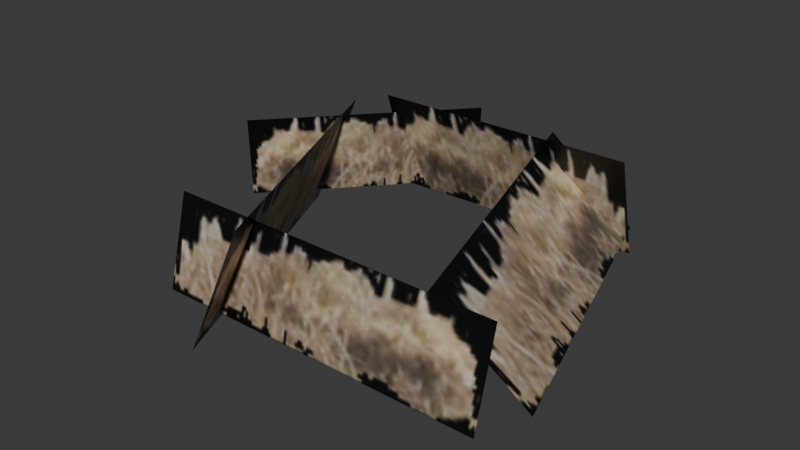 # Source: grass.blend  (saved by Blender 4.1.24; exported with 4.5.12 LTS)
import bpy
from mathutils import Matrix  # noqa: F401  (used for matrix-valued properties, if any)

bpy.ops.wm.read_factory_settings(use_empty=True)
scene = bpy.context.scene
scene.name = 'Scene'

# ---- images (referenced by path relative to the original .blend; pixels are not part of the script)
import os
ASSET_DIR = os.environ.get("B2B_ASSET_DIR", "")  # directory of the original .blend (textures are referenced by path, not embedded)
HERE = os.path.dirname(os.path.abspath(__file__))  # packed textures are extracted next to this script under _unpacked/

def load_image(name, relpath, width, height, colorspace="sRGB"):
    """Load a texture the original file referenced (path relative to the .blend, or extracted next to this script)."""
    p = next((c for c in (os.path.join(HERE, relpath), os.path.join(ASSET_DIR, relpath)) if relpath and os.path.exists(c)), "")
    if p:
        img = bpy.data.images.load(p, check_existing=True)
        img.name = name
    else:  # same state as the original file: an image datablock whose file is absent (Cycles renders it pink)
        img = bpy.data.images.new(name, width, height)
        img.source = "FILE"
        img.filepath = "//" + (relpath or name)
    img.colorspace_settings.name = colorspace
    return img
img_grass_i = load_image('.\\grass.i', '_unpacked/grass.97af5216.tga', 128, 32, 'sRGB')

# ---- materials (node trees are filled in below, after node groups)
mat_grass_png = bpy.data.materials.new('grass.png')
mat_grass_png.use_transparent_shadow = False
mat_grass_png.specular_color = (0.0, 0.0, 0.0)

# ---- material node trees
mat_grass_png.use_nodes = True; mat_grass_png.node_tree.nodes.clear()
_N = mat_grass_png.node_tree.nodes; _L = mat_grass_png.node_tree.links
n0 = _N.new('ShaderNodeTexImage'); n0.name = 'Image Texture'; n0.location = (0, 0)
n0.image = img_grass_i
n1 = _N.new('ShaderNodeBsdfPrincipled'); n1.name = 'Principled BSDF'; n1.location = (290, 0)
n2 = _N.new('ShaderNodeOutputMaterial'); n2.name = 'Material Output'; n2.location = (580, 0)
_L.new(n0.outputs[0], n1.inputs[0])
_L.new(n1.outputs[0], n2.inputs[0])
n2.is_active_output = True

# ---- world
world_world = bpy.data.worlds.new('World'); scene.world = world_world
world_world.use_nodes = True; world_world.node_tree.nodes.clear()
_N = world_world.node_tree.nodes; _L = world_world.node_tree.links
n0 = _N.new('ShaderNodeOutputWorld'); n0.name = 'World Output'; n0.location = (300, 300)
n1 = _N.new('ShaderNodeBackground'); n1.name = 'Background'; n1.location = (10, 300)
n1.inputs[0].default_value = (0.05088, 0.05088, 0.05088, 1.0)
_L.new(n1.outputs[0], n0.inputs[0])
n0.is_active_output = True
world_world.color = (0.05088, 0.05088, 0.05088)
world_world.use_sun_shadow = False
world_world.sun_shadow_jitter_overblur = 0.0

# ---- meshes
me_grass_ms3d_m = bpy.data.meshes.new('grass.ms3d.m')
me_grass_ms3d_m.from_pydata([(-9.867, -7.25, -0.06031), (8.092, -7.25, -0.06031), (-9.89, -5.968, 4.703), (8.094, -5.968, 4.703), (9.058, -4.594, -0.06031), (3.808, 12.58, -0.06031), (4.696, -5.952, 4.703), (-0.562, 11.25, 4.703), (-6.105, 12.3, -0.06031), (-14.69, 2.682, -0.06031), (-5.515, 11.68, 4.703), (-14.12, 2.046, 4.703), (4.319, 11.77, -1.125), (-9.335, 10.04, -0.3917), (4.702, 9.453, 5.034), (-8.972, 7.723, 5.769), (-13.19, 6.361, -1.125), (-5.462, -9.831, -0.3917), (-11.19, 7.625, 5.034), (-3.443, -8.591, 5.769)], [], [(0, 1, 2), (1, 3, 2), (4, 5, 6), (5, 7, 6), (8, 9, 10), (9, 11, 10), (12, 13, 14), (13, 15, 14), (16, 17, 18), (17, 19, 18)])
me_grass_ms3d_m.polygons.foreach_set('use_smooth', [True] * 10)
_k = set([(0, 1), (0, 2), (1, 3), (2, 3), (4, 5), (4, 6), (5, 7), (6, 7), (8, 9), (8, 10), (9, 11), (10, 11), (12, 13), (12, 14), (13, 15), (14, 15), (16, 17), (16, 18), (17, 19), (18, 19)])
me_grass_ms3d_m.attributes.new('sharp_edge', 'BOOLEAN', 'EDGE').data.foreach_set('value', [ (min(e.vertices), max(e.vertices)) in _k for e in me_grass_ms3d_m.edges])
_uv = me_grass_ms3d_m.uv_layers.new(name='ms3d_uv_layer')
_uv.uv.foreach_set('vector', [1.008, -0.005436, -0.01975, 0.0, 0.9922, 0.9375, -0.01975, 0.0, 0.003906, 0.9375, 0.9922, 0.9375, 1.015, 0.02581, -0.01975, 0.03125, 0.9922, 0.9375, -0.01975, 0.03125, 0.003906, 0.9375, 0.9922, 0.9375, 1.004, 0.02581, -0.01975, 0.04688, 0.9922, 0.9375, -0.01975, 0.04688, 0.003906, 0.9375, 0.9922, 0.9375, 0.9959, 0.04144, -0.02366, 0.0, 0.9922, 0.9375, -0.02366, 0.0, 0.003906, 0.9375, 0.9922, 0.9375, 1.011, 0.02402, -0.0287, 0.01397, 0.9922, 0.9375, -0.0287, 0.01397, 0.003906, 0.9375, 0.9922, 0.9375])
me_grass_ms3d_m.materials.append(mat_grass_png)
me_grass_ms3d_m.update()

# ---- objects
ob_grass_ms3d_mo = bpy.data.objects.new('grass.ms3d.mo', me_grass_ms3d_m)
ob_grass_ms3d_eo = bpy.data.objects.new('grass.ms3d.eo', None)

# ---- transforms, parenting, visibility, modifiers, constraints
ob_grass_ms3d_mo.parent = ob_grass_ms3d_eo
ob_grass_ms3d_mo.location = (0.0, 0.0, 0.0)
_m = ob_grass_ms3d_mo.modifiers.new('ms3d_smoothing_groups', 'EDGE_SPLIT')
_m.use_edge_angle = False
ob_grass_ms3d_eo.location = (0.0, 0.0, 0.0)

# ---- collection membership
scene.collection.objects.link(ob_grass_ms3d_mo)
scene.collection.objects.link(ob_grass_ms3d_eo)

# ---- scene / render settings (as saved in the file)
scene.frame_start = 1; scene.frame_end = 30; scene.frame_set(24)
scene.render.engine = 'BLENDER_EEVEE_NEXT'
scene.cycles.sampling_pattern = 'TABULATED_SOBOL'
scene.eevee.ray_tracing_options.trace_max_roughness = 0.0
bpy.context.view_layer.update()

# ---- added for rendering (the .blend has no active camera and no usable light): camera, sun
cam_auto = bpy.data.cameras.new('AutoCamera')
cam_auto.lens = 50.0
cam_auto.sensor_width = 36.0
cam_auto.clip_end = 1000.0
ob_auto_camera = bpy.data.objects.new('AutoCamera', cam_auto)
scene.collection.objects.link(ob_auto_camera)
ob_auto_camera.location = (28.0618, -35.6811, 27.0252)
ob_auto_camera.rotation_euler = (1.09748, -7.21219e-08, 0.694738)
scene.camera = ob_auto_camera
light_auto_sun = bpy.data.lights.new('AutoSun', 'SUN')
light_auto_sun.energy = 3.0
light_auto_sun.angle = 0.0523599
ob_auto_sun = bpy.data.objects.new('AutoSun', light_auto_sun)
scene.collection.objects.link(ob_auto_sun)
ob_auto_sun.rotation_euler = (0.872665, 0.174533, 0.523599)
bpy.context.view_layer.update()
